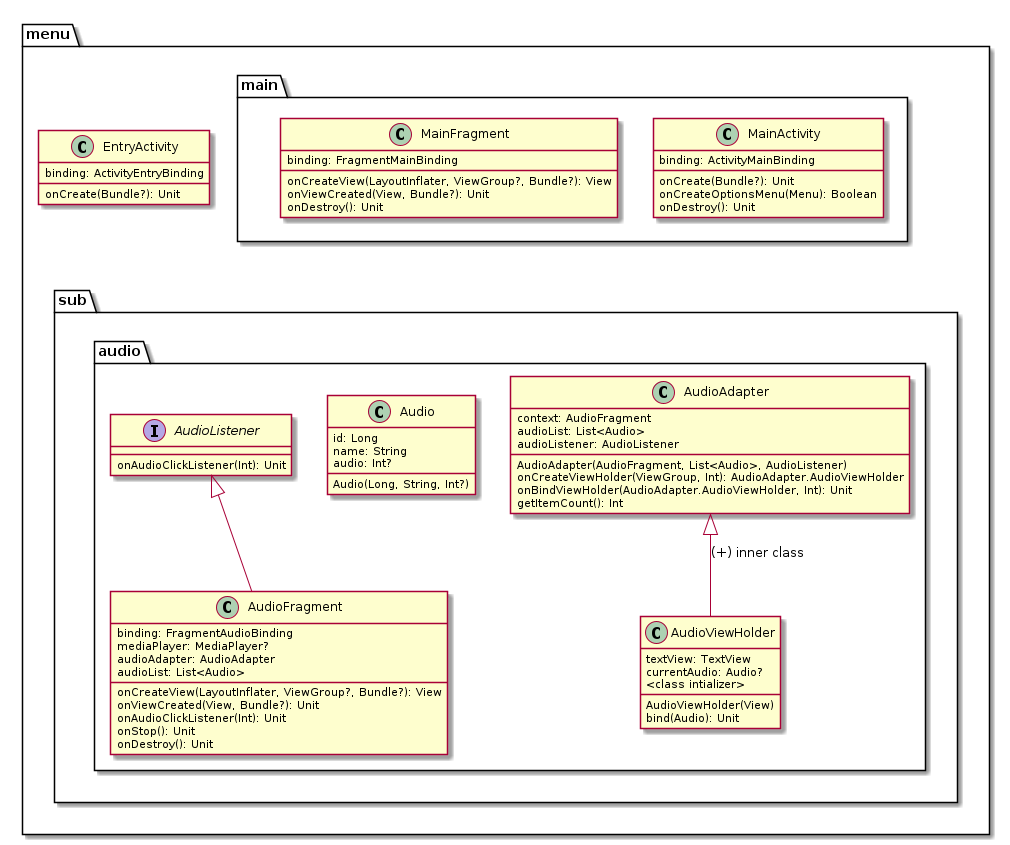

The diagram above was rendered by PlantUML. Its source (embedded in the PNG):
@startuml

package "menu" {

    class EntryActivity {
        binding: ActivityEntryBinding
        onCreate(Bundle?): Unit
    }

    package "main" {

        class MainActivity {
            binding: ActivityMainBinding
            onCreate(Bundle?): Unit
            onCreateOptionsMenu(Menu): Boolean
            onDestroy(): Unit
        }

        class MainFragment {
            binding: FragmentMainBinding
            onCreateView(LayoutInflater, ViewGroup?, Bundle?): View
            onViewCreated(View, Bundle?): Unit
            onDestroy(): Unit
        }
    }

    package "sub" {
        package "audio" {

            class AudioFragment {
                binding: FragmentAudioBinding
                mediaPlayer: MediaPlayer?
                audioAdapter: AudioAdapter
                audioList: List<Audio>
                onCreateView(LayoutInflater, ViewGroup?, Bundle?): View
                onViewCreated(View, Bundle?): Unit
                onAudioClickListener(Int): Unit
                onStop(): Unit
                onDestroy(): Unit
            }

            class AudioAdapter {
                context: AudioFragment
                audioList: List<Audio>
                audioListener: AudioListener
                AudioAdapter(AudioFragment, List<Audio>, AudioListener)
                onCreateViewHolder(ViewGroup, Int): AudioAdapter.AudioViewHolder
                onBindViewHolder(AudioAdapter.AudioViewHolder, Int): Unit
                getItemCount(): Int
            }

            class AudioViewHolder {
                textView: TextView
                currentAudio: Audio?
                <class intializer>
                AudioViewHolder(View)
                bind(Audio): Unit
            }

            class Audio {
                id: Long
                name: String
                audio: Int?
                Audio(Long, String, Int?)
            }

            interface AudioListener {
                onAudioClickListener(Int): Unit
            }
        }
    }
}

    AudioListener <|-- AudioFragment
    AudioAdapter <|-- AudioViewHolder : (+) inner class

    main-down[hidden]-sub
@enduml